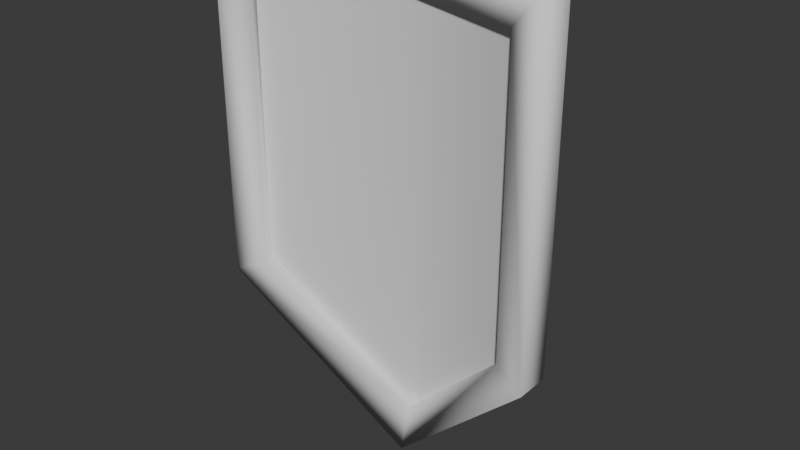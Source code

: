 # Source: weapon_shields.blend  (saved by Blender 4.0.36; exported with 4.5.12 LTS)
import bpy
from mathutils import Matrix  # noqa: F401  (used for matrix-valued properties, if any)

bpy.ops.wm.read_factory_settings(use_empty=True)
scene = bpy.context.scene
scene.name = 'Scene'

# ---- collections
col_collection = bpy.data.collections.new('Collection'); scene.collection.children.link(col_collection)

# ---- node groups
ng_auto_smooth = bpy.data.node_groups.new('Auto Smooth', 'GeometryNodeTree')
_s = ng_auto_smooth.interface.new_socket(name='Geometry', in_out='OUTPUT', socket_type='NodeSocketGeometry')
_s = ng_auto_smooth.interface.new_socket(name='Geometry', in_out='INPUT', socket_type='NodeSocketGeometry')
_s = ng_auto_smooth.interface.new_socket(name='Angle', in_out='INPUT', socket_type='NodeSocketFloat')
_s.subtype = 'ANGLE'
_s.min_value = 0.0
_s.max_value = 3.142
ng_auto_smooth.is_modifier = True
_N = ng_auto_smooth.nodes; _L = ng_auto_smooth.links
n0 = _N.new('NodeGroupOutput'); n0.name = 'Group Output'; n0.location = (480, -100)
n1 = _N.new('NodeGroupInput'); n1.name = 'Group Input'; n1.location = (-420, -300)
n2 = _N.new('NodeGroupInput'); n2.name = 'Group Input.001'; n2.location = (-60, -100)
n3 = _N.new('GeometryNodeSetShadeSmooth'); n3.name = 'Set Shade Smooth'; n3.location = (120, -100)
n3.domain = 'EDGE'
n4 = _N.new('GeometryNodeSetShadeSmooth'); n4.name = 'Set Shade Smooth.001'; n4.location = (300, -100)
n5 = _N.new('GeometryNodeInputMeshEdgeAngle'); n5.name = 'Edge Angle'; n5.location = (-420, -220)
n6 = _N.new('GeometryNodeInputEdgeSmooth'); n6.name = 'Is Edge Smooth'; n6.location = (-60, -160)
n7 = _N.new('GeometryNodeInputShadeSmooth'); n7.name = 'Is Face Smooth'; n7.location = (-240, -340)
n8 = _N.new('FunctionNodeBooleanMath'); n8.name = 'Boolean Math'; n8.location = (-60, -220)
n9 = _N.new('FunctionNodeCompare'); n9.name = 'Compare'; n9.location = (-240, -180)
n9.operation = 'LESS_EQUAL'
_L.new(n5.outputs[0], n9.inputs[0])
_L.new(n4.outputs[0], n0.inputs[0])
_L.new(n1.outputs[1], n9.inputs[1])
_L.new(n9.outputs[0], n8.inputs[0])
_L.new(n7.outputs[0], n8.inputs[1])
_L.new(n2.outputs[0], n3.inputs[0])
_L.new(n6.outputs[0], n3.inputs[1])
_L.new(n3.outputs[0], n4.inputs[0])
_L.new(n8.outputs[0], n3.inputs[2])
n0.is_active_output = True

# ---- world
world_world = bpy.data.worlds.new('World'); scene.world = world_world
world_world.use_nodes = True; world_world.node_tree.nodes.clear()
_N = world_world.node_tree.nodes; _L = world_world.node_tree.links
n0 = _N.new('ShaderNodeOutputWorld'); n0.name = 'World Output'; n0.location = (300, 300)
n1 = _N.new('ShaderNodeBackground'); n1.name = 'Background'; n1.location = (10, 300)
n1.inputs[0].default_value = (0.05088, 0.05088, 0.05088, 1.0)
_L.new(n1.outputs[0], n0.inputs[0])
n0.is_active_output = True
world_world.color = (0.05088, 0.05088, 0.05088)
world_world.use_sun_shadow = False
world_world.sun_shadow_jitter_overblur = 0.0

# ---- meshes
me_cube_001 = bpy.data.meshes.new('Cube.001')
me_cube_001.from_pydata([(-0.4042, -0.02127, -0.2073), (-0.4042, -0.02127, 0.65), (-0.4042, 0.07873, -0.2073), (-0.4042, 0.07873, 0.65), (0.4042, -0.02127, -0.2073), (0.4042, -0.02127, 0.65), (0.4042, 0.07873, -0.2073), (0.4042, 0.07873, 0.65), (0.0, 0.2354, -0.6213), (0.0, 0.2, 0.65), (0.0, 0.1354, -0.6213), (0.0, 0.1, 0.65), (-0.5, -0.05, -0.25), (-0.5, -0.05, 0.75), (-0.5, 0.05, 0.75), (-0.5, 0.05, -0.25), (0.0, 0.2, -0.75), (0.0, 0.2, 0.75), (0.5, 0.05, 0.75), (0.5, 0.05, -0.25), (0.5, -0.05, 0.75), (0.5, -0.05, -0.25), (0.0, 0.1, -0.75), (0.0, 0.1, 0.75), (0.0, 0.13, 0.6505), (0.0, 0.1654, -0.6208), (0.0, 0.17, 0.6495), (0.0, 0.2054, -0.6218), (-0.4138, 0.007175, -0.2068), (-0.4138, 0.007175, 0.6505), (-0.3947, 0.05029, 0.6495), (-0.3947, 0.05029, -0.2078), (0.3947, 0.05029, 0.6495), (0.3947, 0.05029, -0.2078), (0.4138, 0.007175, 0.6505), (0.4138, 0.007175, -0.2068)], [], [(12, 13, 14, 15), (1, 0, 28, 29), (19, 18, 20, 21), (0, 10, 25, 28), (16, 19, 21, 22), (17, 14, 13, 23), (18, 17, 23, 20), (15, 16, 22, 12), (9, 7, 32, 26), (10, 4, 35, 25), (0, 1, 13, 12), (3, 2, 15, 14), (2, 8, 16, 15), (7, 9, 17, 18), (6, 7, 18, 19), (5, 4, 21, 20), (4, 10, 22, 21), (1, 11, 23, 13), (8, 6, 19, 16), (9, 3, 14, 17), (10, 0, 12, 22), (11, 5, 20, 23), (11, 1, 29, 24), (7, 6, 33, 32), (5, 11, 24, 34), (2, 3, 30, 31), (6, 8, 27, 33), (4, 5, 34, 35), (8, 2, 31, 27), (3, 9, 26, 30)])
me_cube_001.polygons.foreach_set('use_smooth', [True] * 30)
_k = set([(0, 10), (24, 29), (24, 34), (25, 35), (26, 30), (26, 32), (27, 31), (27, 33), (28, 29), (30, 31), (32, 33), (34, 35)])
me_cube_001.attributes.new('sharp_edge', 'BOOLEAN', 'EDGE').data.foreach_set('value', [ (min(e.vertices), max(e.vertices)) in _k for e in me_cube_001.edges])
_uv = me_cube_001.uv_layers.new(name='UVMap')
_uv.uv.foreach_set('vector', [0.375, 0.0, 0.625, 0.0, 0.625, 0.25, 0.375, 0.25, 0.6026, 0.9761, 0.4024, 0.9761, 0.4024, 0.9761, 0.6026, 0.9761, 0.375, 0.5, 0.625, 0.5, 0.625, 0.75, 0.375, 0.75, 0.4024, 0.9761, 0.3979, 0.8726, 0.3979, 0.8726, 0.4024, 0.9761, 0.25, 0.5, 0.375, 0.5, 0.375, 0.75, 0.25, 0.75, 0.75, 0.5, 0.875, 0.5, 0.875, 0.75, 0.75, 0.75, 0.625, 0.5, 0.75, 0.5, 0.75, 0.75, 0.625, 0.75, 0.125, 0.5, 0.25, 0.5, 0.25, 0.75, 0.125, 0.75, 0.6083, 0.375, 0.6026, 0.4761, 0.6026, 0.4761, 0.6083, 0.375, 0.3979, 0.8726, 0.4024, 0.7739, 0.4024, 0.7739, 0.3979, 0.8726, 0.4024, 0.9761, 0.6026, 0.9761, 0.625, 1.0, 0.375, 1.0, 0.6026, 0.2739, 0.4024, 0.2739, 0.375, 0.25, 0.625, 0.25, 0.4024, 0.2739, 0.3979, 0.3726, 0.375, 0.375, 0.375, 0.25, 0.6026, 0.4761, 0.6083, 0.375, 0.625, 0.375, 0.625, 0.5, 0.4024, 0.4761, 0.6026, 0.4761, 0.625, 0.5, 0.375, 0.5, 0.6026, 0.7739, 0.4024, 0.7739, 0.375, 0.75, 0.625, 0.75, 0.4024, 0.7739, 0.3979, 0.8726, 0.375, 0.875, 0.375, 0.75, 0.6026, 0.9761, 0.6083, 0.875, 0.625, 0.875, 0.625, 1.0, 0.3979, 0.3726, 0.4024, 0.4761, 0.375, 0.5, 0.375, 0.375, 0.6083, 0.375, 0.6026, 0.2739, 0.625, 0.25, 0.625, 0.375, 0.3979, 0.8726, 0.4024, 0.9761, 0.375, 1.0, 0.375, 0.875, 0.6083, 0.875, 0.6026, 0.7739, 0.625, 0.75, 0.625, 0.875, 0.6083, 0.875, 0.6026, 0.9761, 0.6026, 0.9761, 0.6083, 0.875, 0.6026, 0.4761, 0.4024, 0.4761, 0.4024, 0.4761, 0.6026, 0.4761, 0.6026, 0.7739, 0.6083, 0.875, 0.6083, 0.875, 0.6026, 0.7739, 0.4024, 0.2739, 0.6026, 0.2739, 0.6026, 0.2739, 0.4024, 0.2739, 0.4024, 0.4761, 0.3979, 0.3726, 0.3979, 0.3726, 0.4024, 0.4761, 0.4024, 0.7739, 0.6026, 0.7739, 0.6026, 0.7739, 0.4024, 0.7739, 0.3979, 0.3726, 0.4024, 0.2739, 0.4024, 0.2739, 0.3979, 0.3726, 0.6026, 0.2739, 0.6083, 0.375, 0.6083, 0.375, 0.6026, 0.2739])
me_cube_001.update()
me_cube_002 = bpy.data.meshes.new('Cube.002')
me_cube_002.from_pydata([(0.0, 0.13, 0.6505), (0.0, 0.1654, -0.6208), (0.0, 0.17, 0.6495), (0.0, 0.2054, -0.6218), (-0.4138, 0.007175, -0.2068), (-0.4138, 0.007175, 0.6505), (-0.3947, 0.05029, 0.6495), (-0.3947, 0.05029, -0.2078), (0.3947, 0.05029, 0.6495), (0.3947, 0.05029, -0.2078), (0.4138, 0.007175, 0.6505), (0.4138, 0.007175, -0.2068)], [], [(3, 2, 8, 9), (1, 0, 5, 4), (11, 10, 0, 1), (7, 6, 2, 3)])
me_cube_002.polygons.foreach_set('use_smooth', [True] * 4)
_k = set([(0, 5), (0, 10), (1, 11), (2, 6), (2, 8), (3, 7), (3, 9), (4, 5), (6, 7), (8, 9), (10, 11)])
me_cube_002.attributes.new('sharp_edge', 'BOOLEAN', 'EDGE').data.foreach_set('value', [ (min(e.vertices), max(e.vertices)) in _k for e in me_cube_002.edges])
_uv = me_cube_002.uv_layers.new(name='UVMap')
_uv.uv.foreach_set('vector', [0.3979, 0.3726, 0.6083, 0.375, 0.6026, 0.4761, 0.4024, 0.4761, 0.3979, 0.8726, 0.6083, 0.875, 0.6026, 0.9761, 0.4024, 0.9761, 0.4024, 0.7739, 0.6026, 0.7739, 0.6083, 0.875, 0.3979, 0.8726, 0.4024, 0.2739, 0.6026, 0.2739, 0.6083, 0.375, 0.3979, 0.3726])
me_cube_002.update()

# ---- objects
ob_rim = bpy.data.objects.new('Rim', me_cube_001)
ob_wood = bpy.data.objects.new('Wood', me_cube_002)
ob_weapons_shields = bpy.data.objects.new('weapons_shields', None)

# ---- transforms, parenting, visibility, modifiers, constraints
ob_rim.parent = ob_weapons_shields
ob_rim.location = (0.0, 0.0, 0.0)
_m = ob_rim.modifiers.new('Auto Smooth', 'NODES')
_m.node_group = ng_auto_smooth
_gi = [s.identifier for s in ng_auto_smooth.interface.items_tree if s.item_type == 'SOCKET' and s.in_out == 'INPUT']
_m[_gi[1]] = 3.142  # Angle
ob_wood.parent = ob_weapons_shields
ob_wood.location = (0.0, 0.0, 0.0)
_m = ob_wood.modifiers.new('Auto Smooth', 'NODES')
_m.node_group = ng_auto_smooth
_gi = [s.identifier for s in ng_auto_smooth.interface.items_tree if s.item_type == 'SOCKET' and s.in_out == 'INPUT']
_m[_gi[1]] = 3.142  # Angle
ob_weapons_shields.location = (0.0, 0.0, 0.0)

# ---- collection membership
col_collection.objects.link(ob_rim)
col_collection.objects.link(ob_wood)
col_collection.objects.link(ob_weapons_shields)

# ---- scene / render settings (as saved in the file)
scene.frame_start = 1; scene.frame_end = 250; scene.frame_set(1)
scene.render.engine = 'BLENDER_EEVEE_NEXT'
scene.cycles.sampling_pattern = 'TABULATED_SOBOL'
bpy.context.view_layer.update()

# ---- added for rendering (the .blend has no active camera and no usable light): camera, sun
cam_auto = bpy.data.cameras.new('AutoCamera')
cam_auto.lens = 50.0
cam_auto.sensor_width = 36.0
cam_auto.clip_end = 1000.0
ob_auto_camera = bpy.data.objects.new('AutoCamera', cam_auto)
scene.collection.objects.link(ob_auto_camera)
ob_auto_camera.location = (1.68875, -1.93378, 1.351)
ob_auto_camera.rotation_euler = (1.09748, -7.21219e-08, 0.694738)
scene.camera = ob_auto_camera
light_auto_sun = bpy.data.lights.new('AutoSun', 'SUN')
light_auto_sun.energy = 3.0
light_auto_sun.angle = 0.0523599
ob_auto_sun = bpy.data.objects.new('AutoSun', light_auto_sun)
scene.collection.objects.link(ob_auto_sun)
ob_auto_sun.rotation_euler = (0.872665, 0.174533, 0.523599)
bpy.context.view_layer.update()
